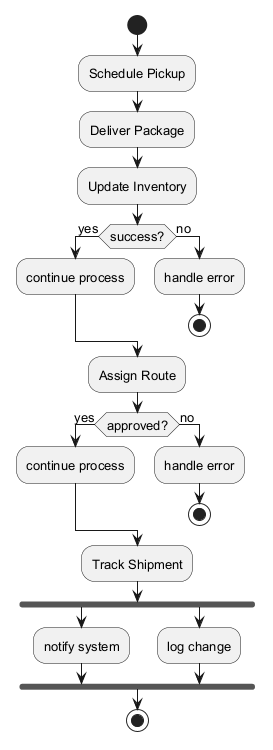

The diagram above was rendered by PlantUML. Its source (embedded in the PNG):
@startuml
skinparam backgroundColor #FFFFFF
skinparam classBackgroundColor #E8F4FA
skinparam classBorderColor #2C7DA0
skinparam defaultFontSize 13
start
:Schedule Pickup;
:Deliver Package;
:Update Inventory;
if (success?) then (yes)
:continue process;
else (no)
:handle error;
stop
endif
:Assign Route;
if (approved?) then (yes)
:continue process;
else (no)
:handle error;
stop
endif
:Track Shipment;
fork
:notify system;
fork again
:log change;
end fork
stop
@enduml